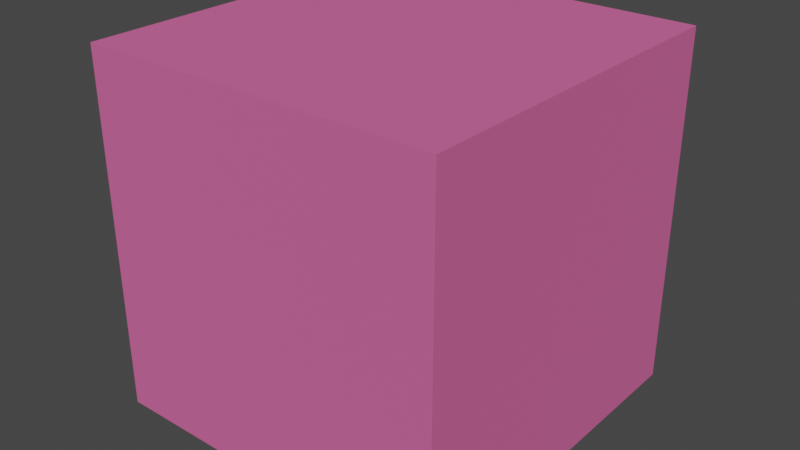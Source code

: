 # Source: PinkBlock.blend  (saved by Blender 2.80.75; exported with 4.5.12 LTS)
import bpy
from mathutils import Matrix  # noqa: F401  (used for matrix-valued properties, if any)

bpy.ops.wm.read_factory_settings(use_empty=True)
scene = bpy.context.scene
scene.name = 'Scene'

# ---- collections
col_collection = bpy.data.collections.new('Collection'); scene.collection.children.link(col_collection)

# ---- materials (node trees are filled in below, after node groups)
mat_material_002 = bpy.data.materials.new('Material.002')
mat_material_002.alpha_threshold = 0.0
mat_material_002.use_transparent_shadow = False
mat_material_002.line_color = (0.0, 0.0, 0.0, 1.0)

# ---- material node trees
mat_material_002.use_nodes = True; mat_material_002.node_tree.nodes.clear()
_N = mat_material_002.node_tree.nodes; _L = mat_material_002.node_tree.links
n0 = _N.new('ShaderNodeOutputMaterial'); n0.name = 'Material Output'; n0.location = (300, 300)
n1 = _N.new('ShaderNodeBsdfPrincipled'); n1.name = 'Principled BSDF'; n1.location = (10, 300)
n1.distribution = 'GGX'
n1.subsurface_method = 'BURLEY'
n1.inputs[0].default_value = (0.6982, 0.1224, 0.3323, 1.0)
n1.inputs[2].default_value = 1.0
n1.inputs[3].default_value = 1.45
n1.inputs[27].default_value = (0.0, 0.0, 0.0, 1.0)
n1.inputs[28].default_value = 1.0
_L.new(n1.outputs[0], n0.inputs[0])
n0.is_active_output = True

# ---- world
world_world = bpy.data.worlds.new('World'); scene.world = world_world
world_world.use_nodes = True; world_world.node_tree.nodes.clear()
_N = world_world.node_tree.nodes; _L = world_world.node_tree.links
n0 = _N.new('ShaderNodeOutputWorld'); n0.name = 'World Output'; n0.location = (300, 300)
n1 = _N.new('ShaderNodeBackground'); n1.name = 'Background'; n1.location = (10, 300)
n1.inputs[0].default_value = (0.05088, 0.05088, 0.05088, 1.0)
_L.new(n1.outputs[0], n0.inputs[0])
n0.is_active_output = True
world_world.color = (0.05088, 0.05088, 0.05088)
world_world.use_sun_shadow = False
world_world.sun_shadow_jitter_overblur = 0.0

# ---- meshes
me_cube_141 = bpy.data.meshes.new('Cube.141')
me_cube_141.from_pydata([(0.5, 0.5, 0.5), (0.5, 0.5, -0.5), (0.5, -0.5, 0.5), (0.5, -0.5, -0.5), (-0.5, 0.5, 0.5), (-0.5, 0.5, -0.5), (-0.5, -0.5, 0.5), (-0.5, -0.5, -0.5)], [], [(0, 4, 6, 2), (3, 2, 6, 7), (7, 6, 4, 5), (5, 1, 3, 7), (1, 0, 2, 3), (5, 4, 0, 1)])
_uv = me_cube_141.uv_layers.new(name='UVMap')
_uv.uv.foreach_set('vector', [0.625, 0.5, 0.875, 0.5, 0.875, 0.75, 0.625, 0.75, 0.375, 0.75, 0.625, 0.75, 0.625, 1.0, 0.375, 1.0, 0.375, 0.0, 0.625, 0.0, 0.625, 0.25, 0.375, 0.25, 0.125, 0.5, 0.375, 0.5, 0.375, 0.75, 0.125, 0.75, 0.375, 0.5, 0.625, 0.5, 0.625, 0.75, 0.375, 0.75, 0.375, 0.25, 0.625, 0.25, 0.625, 0.5, 0.375, 0.5])
me_cube_141.materials.append(mat_material_002)
me_cube_141.use_remesh_preserve_volume = False
me_cube_141.use_remesh_preserve_attributes = False
me_cube_141.use_mirror_vertex_groups = False
me_cube_141.update()

# ---- objects
ob_cube_140 = bpy.data.objects.new('Cube.140', me_cube_141)

# ---- transforms, parenting, visibility, modifiers, constraints
ob_cube_140.location = (0.0, 0.0, -0.5)
ob_cube_140.lock_rotations_4d = False
ob_cube_140.empty_display_type = 'ARROWS'
ob_cube_140.lineart.crease_threshold = 0.0

# ---- collection membership
col_collection.objects.link(ob_cube_140)

# ---- scene / render settings (as saved in the file)
scene.frame_start = 1; scene.frame_end = 250; scene.frame_set(1)
scene.render.engine = 'BLENDER_EEVEE_NEXT'
scene.cycles.use_denoising = False
scene.cycles.samples = 128
scene.cycles.sampling_pattern = 'TABULATED_SOBOL'
scene.cycles.use_adaptive_sampling = False
scene.cycles.use_light_tree = False
scene.view_settings.view_transform = 'Filmic'
bpy.context.view_layer.update()

# ---- added for rendering (the .blend has no active camera and no usable light): camera, sun
cam_auto = bpy.data.cameras.new('AutoCamera')
cam_auto.lens = 50.0
cam_auto.sensor_width = 36.0
cam_auto.clip_end = 1000.0
ob_auto_camera = bpy.data.objects.new('AutoCamera', cam_auto)
scene.collection.objects.link(ob_auto_camera)
ob_auto_camera.location = (1.60254, -1.92304, 0.782029)
ob_auto_camera.rotation_euler = (1.09748, -7.21219e-08, 0.694738)
scene.camera = ob_auto_camera
light_auto_sun = bpy.data.lights.new('AutoSun', 'SUN')
light_auto_sun.energy = 3.0
light_auto_sun.angle = 0.0523599
ob_auto_sun = bpy.data.objects.new('AutoSun', light_auto_sun)
scene.collection.objects.link(ob_auto_sun)
ob_auto_sun.rotation_euler = (0.872665, 0.174533, 0.523599)
bpy.context.view_layer.update()
